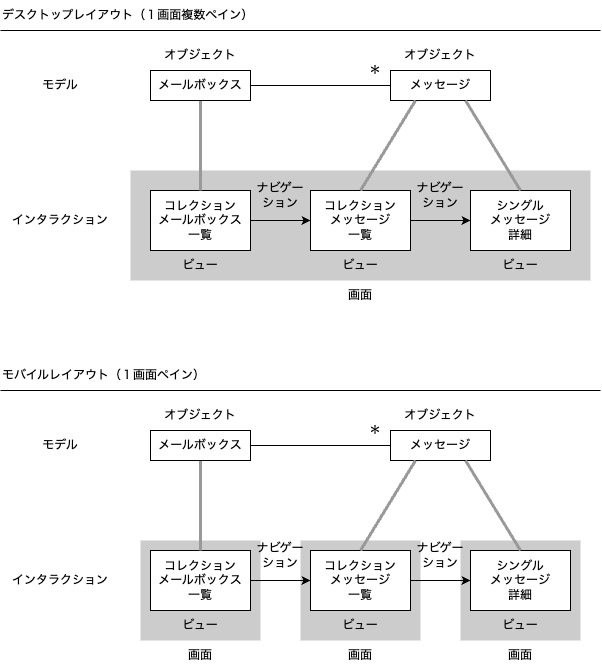

The diagram above was exported from draw.io. Its source (the exported page's mxGraphModel, read from the mxfile embedded in the PNG):
<mxGraphModel dx="1722" dy="1162" grid="1" gridSize="10" guides="1" tooltips="1" connect="1" arrows="1" fold="1" page="1" pageScale="1" pageWidth="850" pageHeight="1100" math="0" shadow="0">
  <root>
    <mxCell id="0" />
    <mxCell id="1" parent="0" />
    <mxCell id="54" value="" style="rounded=0;whiteSpace=wrap;html=1;fillColor=#CCCCCC;strokeColor=none;" vertex="1" parent="1">
      <mxGeometry x="500" y="580" width="120" height="100" as="geometry" />
    </mxCell>
    <mxCell id="53" value="" style="rounded=0;whiteSpace=wrap;html=1;fillColor=#CCCCCC;strokeColor=none;" vertex="1" parent="1">
      <mxGeometry x="340" y="580" width="120" height="100" as="geometry" />
    </mxCell>
    <mxCell id="5" value="" style="rounded=0;whiteSpace=wrap;html=1;fillColor=#CCCCCC;strokeColor=none;" vertex="1" parent="1">
      <mxGeometry x="170" y="210" width="460" height="110" as="geometry" />
    </mxCell>
    <mxCell id="21" style="edgeStyle=none;html=1;exitX=1;exitY=0.5;exitDx=0;exitDy=0;entryX=0;entryY=0.5;entryDx=0;entryDy=0;strokeColor=#000000;strokeWidth=1;endArrow=classic;endFill=1;" edge="1" parent="1" source="2" target="3">
      <mxGeometry relative="1" as="geometry" />
    </mxCell>
    <mxCell id="2" value="コレクション&lt;br&gt;メールボックス&lt;br&gt;一覧" style="rounded=0;whiteSpace=wrap;html=1;" vertex="1" parent="1">
      <mxGeometry x="190" y="230" width="100" height="60" as="geometry" />
    </mxCell>
    <mxCell id="22" style="edgeStyle=none;html=1;exitX=1;exitY=0.5;exitDx=0;exitDy=0;entryX=0;entryY=0.5;entryDx=0;entryDy=0;strokeColor=#000000;strokeWidth=1;endArrow=classic;endFill=1;" edge="1" parent="1" source="3" target="4">
      <mxGeometry relative="1" as="geometry" />
    </mxCell>
    <mxCell id="3" value="コレクション&lt;br&gt;メッセージ&lt;br&gt;一覧" style="rounded=0;whiteSpace=wrap;html=1;" vertex="1" parent="1">
      <mxGeometry x="350" y="230" width="100" height="60" as="geometry" />
    </mxCell>
    <mxCell id="4" value="シングル&lt;br&gt;メッセージ&lt;br&gt;詳細" style="rounded=0;whiteSpace=wrap;html=1;" vertex="1" parent="1">
      <mxGeometry x="510" y="230" width="100" height="60" as="geometry" />
    </mxCell>
    <mxCell id="10" style="edgeStyle=none;html=1;exitX=1;exitY=0.5;exitDx=0;exitDy=0;entryX=0;entryY=0.5;entryDx=0;entryDy=0;endArrow=none;endFill=0;" edge="1" parent="1" source="6" target="7">
      <mxGeometry relative="1" as="geometry" />
    </mxCell>
    <mxCell id="14" style="edgeStyle=none;html=1;exitX=0.5;exitY=1;exitDx=0;exitDy=0;entryX=0.5;entryY=0;entryDx=0;entryDy=0;endArrow=none;endFill=0;strokeWidth=3;strokeColor=#999999;" edge="1" parent="1" source="6" target="2">
      <mxGeometry relative="1" as="geometry" />
    </mxCell>
    <mxCell id="6" value="メールボックス" style="rounded=0;whiteSpace=wrap;html=1;fillColor=none;" vertex="1" parent="1">
      <mxGeometry x="190" y="110" width="100" height="30" as="geometry" />
    </mxCell>
    <mxCell id="7" value="メッセージ" style="rounded=0;whiteSpace=wrap;html=1;fillColor=none;" vertex="1" parent="1">
      <mxGeometry x="430" y="110" width="100" height="30" as="geometry" />
    </mxCell>
    <mxCell id="8" value="オブジェクト" style="text;html=1;strokeColor=none;fillColor=none;align=center;verticalAlign=middle;whiteSpace=wrap;rounded=0;" vertex="1" parent="1">
      <mxGeometry x="190" y="80" width="100" height="30" as="geometry" />
    </mxCell>
    <mxCell id="9" value="オブジェクト" style="text;html=1;strokeColor=none;fillColor=none;align=center;verticalAlign=middle;whiteSpace=wrap;rounded=0;" vertex="1" parent="1">
      <mxGeometry x="430" y="80" width="100" height="30" as="geometry" />
    </mxCell>
    <mxCell id="11" value="＊" style="text;html=1;strokeColor=none;fillColor=none;align=center;verticalAlign=middle;whiteSpace=wrap;rounded=0;" vertex="1" parent="1">
      <mxGeometry x="400" y="95" width="30" height="30" as="geometry" />
    </mxCell>
    <mxCell id="12" value="モデル" style="text;html=1;strokeColor=none;fillColor=none;align=center;verticalAlign=middle;whiteSpace=wrap;rounded=0;" vertex="1" parent="1">
      <mxGeometry x="50" y="110" width="100" height="30" as="geometry" />
    </mxCell>
    <mxCell id="13" value="インタラクション" style="text;html=1;strokeColor=none;fillColor=none;align=center;verticalAlign=middle;whiteSpace=wrap;rounded=0;" vertex="1" parent="1">
      <mxGeometry x="50" y="245" width="100" height="30" as="geometry" />
    </mxCell>
    <mxCell id="15" style="edgeStyle=none;html=1;exitX=0.25;exitY=1;exitDx=0;exitDy=0;entryX=0.5;entryY=0;entryDx=0;entryDy=0;endArrow=none;endFill=0;strokeWidth=3;strokeColor=#999999;" edge="1" parent="1" source="7" target="3">
      <mxGeometry relative="1" as="geometry">
        <mxPoint x="250" y="150" as="sourcePoint" />
        <mxPoint x="250" y="240" as="targetPoint" />
      </mxGeometry>
    </mxCell>
    <mxCell id="16" style="edgeStyle=none;html=1;exitX=0.75;exitY=1;exitDx=0;exitDy=0;entryX=0.5;entryY=0;entryDx=0;entryDy=0;endArrow=none;endFill=0;strokeWidth=3;strokeColor=#999999;" edge="1" parent="1" source="7" target="4">
      <mxGeometry relative="1" as="geometry">
        <mxPoint x="465" y="150" as="sourcePoint" />
        <mxPoint x="410" y="240" as="targetPoint" />
      </mxGeometry>
    </mxCell>
    <mxCell id="17" value="ビュー" style="text;html=1;strokeColor=none;fillColor=none;align=center;verticalAlign=middle;whiteSpace=wrap;rounded=0;" vertex="1" parent="1">
      <mxGeometry x="190" y="290" width="100" height="30" as="geometry" />
    </mxCell>
    <mxCell id="18" value="ビュー" style="text;html=1;strokeColor=none;fillColor=none;align=center;verticalAlign=middle;whiteSpace=wrap;rounded=0;" vertex="1" parent="1">
      <mxGeometry x="350" y="290" width="100" height="30" as="geometry" />
    </mxCell>
    <mxCell id="19" value="ビュー" style="text;html=1;strokeColor=none;fillColor=none;align=center;verticalAlign=middle;whiteSpace=wrap;rounded=0;" vertex="1" parent="1">
      <mxGeometry x="510" y="290" width="100" height="30" as="geometry" />
    </mxCell>
    <mxCell id="20" value="画面" style="text;html=1;strokeColor=none;fillColor=none;align=center;verticalAlign=middle;whiteSpace=wrap;rounded=0;" vertex="1" parent="1">
      <mxGeometry x="350" y="320" width="100" height="30" as="geometry" />
    </mxCell>
    <mxCell id="23" value="ナビゲー&lt;br&gt;ション" style="text;html=1;strokeColor=none;fillColor=none;align=center;verticalAlign=middle;whiteSpace=wrap;rounded=0;" vertex="1" parent="1">
      <mxGeometry x="290" y="220" width="60" height="30" as="geometry" />
    </mxCell>
    <mxCell id="24" value="ナビゲー&lt;br&gt;ション" style="text;html=1;strokeColor=none;fillColor=none;align=center;verticalAlign=middle;whiteSpace=wrap;rounded=0;" vertex="1" parent="1">
      <mxGeometry x="450" y="220" width="60" height="30" as="geometry" />
    </mxCell>
    <mxCell id="25" value="デスクトップレイアウト（１画面複数ペイン）" style="text;html=1;strokeColor=none;fillColor=none;align=left;verticalAlign=middle;whiteSpace=wrap;rounded=0;" vertex="1" parent="1">
      <mxGeometry x="40" y="40" width="280" height="30" as="geometry" />
    </mxCell>
    <mxCell id="26" value="" style="endArrow=none;html=1;strokeColor=#000000;strokeWidth=1;" edge="1" parent="1">
      <mxGeometry width="50" height="50" relative="1" as="geometry">
        <mxPoint x="40" y="70" as="sourcePoint" />
        <mxPoint x="640" y="70" as="targetPoint" />
      </mxGeometry>
    </mxCell>
    <mxCell id="28" value="" style="rounded=0;whiteSpace=wrap;html=1;fillColor=#CCCCCC;strokeColor=none;" vertex="1" parent="1">
      <mxGeometry x="180" y="580" width="120" height="100" as="geometry" />
    </mxCell>
    <mxCell id="29" style="edgeStyle=none;html=1;exitX=1;exitY=0.5;exitDx=0;exitDy=0;entryX=0;entryY=0.5;entryDx=0;entryDy=0;strokeColor=#000000;strokeWidth=1;endArrow=classic;endFill=1;" edge="1" parent="1" source="30" target="32">
      <mxGeometry relative="1" as="geometry" />
    </mxCell>
    <mxCell id="30" value="コレクション&lt;br&gt;メールボックス&lt;br&gt;一覧" style="rounded=0;whiteSpace=wrap;html=1;" vertex="1" parent="1">
      <mxGeometry x="190" y="590" width="100" height="60" as="geometry" />
    </mxCell>
    <mxCell id="31" style="edgeStyle=none;html=1;exitX=1;exitY=0.5;exitDx=0;exitDy=0;entryX=0;entryY=0.5;entryDx=0;entryDy=0;strokeColor=#000000;strokeWidth=1;endArrow=classic;endFill=1;" edge="1" parent="1" source="32" target="33">
      <mxGeometry relative="1" as="geometry" />
    </mxCell>
    <mxCell id="32" value="コレクション&lt;br&gt;メッセージ&lt;br&gt;一覧" style="rounded=0;whiteSpace=wrap;html=1;" vertex="1" parent="1">
      <mxGeometry x="350" y="590" width="100" height="60" as="geometry" />
    </mxCell>
    <mxCell id="33" value="シングル&lt;br&gt;メッセージ&lt;br&gt;詳細" style="rounded=0;whiteSpace=wrap;html=1;" vertex="1" parent="1">
      <mxGeometry x="510" y="590" width="100" height="60" as="geometry" />
    </mxCell>
    <mxCell id="34" style="edgeStyle=none;html=1;exitX=1;exitY=0.5;exitDx=0;exitDy=0;entryX=0;entryY=0.5;entryDx=0;entryDy=0;endArrow=none;endFill=0;" edge="1" parent="1" source="36" target="37">
      <mxGeometry relative="1" as="geometry" />
    </mxCell>
    <mxCell id="35" style="edgeStyle=none;html=1;exitX=0.5;exitY=1;exitDx=0;exitDy=0;entryX=0.5;entryY=0;entryDx=0;entryDy=0;endArrow=none;endFill=0;strokeWidth=3;strokeColor=#999999;" edge="1" parent="1" source="36" target="30">
      <mxGeometry relative="1" as="geometry" />
    </mxCell>
    <mxCell id="36" value="メールボックス" style="rounded=0;whiteSpace=wrap;html=1;fillColor=none;" vertex="1" parent="1">
      <mxGeometry x="190" y="470" width="100" height="30" as="geometry" />
    </mxCell>
    <mxCell id="37" value="メッセージ" style="rounded=0;whiteSpace=wrap;html=1;fillColor=none;" vertex="1" parent="1">
      <mxGeometry x="430" y="470" width="100" height="30" as="geometry" />
    </mxCell>
    <mxCell id="38" value="オブジェクト" style="text;html=1;strokeColor=none;fillColor=none;align=center;verticalAlign=middle;whiteSpace=wrap;rounded=0;" vertex="1" parent="1">
      <mxGeometry x="190" y="440" width="100" height="30" as="geometry" />
    </mxCell>
    <mxCell id="39" value="オブジェクト" style="text;html=1;strokeColor=none;fillColor=none;align=center;verticalAlign=middle;whiteSpace=wrap;rounded=0;" vertex="1" parent="1">
      <mxGeometry x="430" y="440" width="100" height="30" as="geometry" />
    </mxCell>
    <mxCell id="40" value="＊" style="text;html=1;strokeColor=none;fillColor=none;align=center;verticalAlign=middle;whiteSpace=wrap;rounded=0;" vertex="1" parent="1">
      <mxGeometry x="400" y="455" width="30" height="30" as="geometry" />
    </mxCell>
    <mxCell id="41" value="モデル" style="text;html=1;strokeColor=none;fillColor=none;align=center;verticalAlign=middle;whiteSpace=wrap;rounded=0;" vertex="1" parent="1">
      <mxGeometry x="50" y="470" width="100" height="30" as="geometry" />
    </mxCell>
    <mxCell id="42" value="インタラクション" style="text;html=1;strokeColor=none;fillColor=none;align=center;verticalAlign=middle;whiteSpace=wrap;rounded=0;" vertex="1" parent="1">
      <mxGeometry x="50" y="605" width="100" height="30" as="geometry" />
    </mxCell>
    <mxCell id="43" style="edgeStyle=none;html=1;exitX=0.25;exitY=1;exitDx=0;exitDy=0;entryX=0.5;entryY=0;entryDx=0;entryDy=0;endArrow=none;endFill=0;strokeWidth=3;strokeColor=#999999;" edge="1" parent="1" source="37" target="32">
      <mxGeometry relative="1" as="geometry">
        <mxPoint x="250" y="510" as="sourcePoint" />
        <mxPoint x="250" y="600" as="targetPoint" />
      </mxGeometry>
    </mxCell>
    <mxCell id="44" style="edgeStyle=none;html=1;exitX=0.75;exitY=1;exitDx=0;exitDy=0;entryX=0.5;entryY=0;entryDx=0;entryDy=0;endArrow=none;endFill=0;strokeWidth=3;strokeColor=#999999;" edge="1" parent="1" source="37" target="33">
      <mxGeometry relative="1" as="geometry">
        <mxPoint x="465" y="510" as="sourcePoint" />
        <mxPoint x="410" y="600" as="targetPoint" />
      </mxGeometry>
    </mxCell>
    <mxCell id="45" value="ビュー" style="text;html=1;strokeColor=none;fillColor=none;align=center;verticalAlign=middle;whiteSpace=wrap;rounded=0;" vertex="1" parent="1">
      <mxGeometry x="190" y="650" width="100" height="30" as="geometry" />
    </mxCell>
    <mxCell id="46" value="ビュー" style="text;html=1;strokeColor=none;fillColor=none;align=center;verticalAlign=middle;whiteSpace=wrap;rounded=0;" vertex="1" parent="1">
      <mxGeometry x="350" y="650" width="100" height="30" as="geometry" />
    </mxCell>
    <mxCell id="47" value="ビュー" style="text;html=1;strokeColor=none;fillColor=none;align=center;verticalAlign=middle;whiteSpace=wrap;rounded=0;" vertex="1" parent="1">
      <mxGeometry x="510" y="650" width="100" height="30" as="geometry" />
    </mxCell>
    <mxCell id="48" value="画面" style="text;html=1;strokeColor=none;fillColor=none;align=center;verticalAlign=middle;whiteSpace=wrap;rounded=0;" vertex="1" parent="1">
      <mxGeometry x="350" y="680" width="100" height="30" as="geometry" />
    </mxCell>
    <mxCell id="49" value="ナビゲー&lt;br&gt;ション" style="text;html=1;strokeColor=none;fillColor=none;align=center;verticalAlign=middle;whiteSpace=wrap;rounded=0;" vertex="1" parent="1">
      <mxGeometry x="290" y="580" width="60" height="30" as="geometry" />
    </mxCell>
    <mxCell id="50" value="ナビゲー&lt;br&gt;ション" style="text;html=1;strokeColor=none;fillColor=none;align=center;verticalAlign=middle;whiteSpace=wrap;rounded=0;" vertex="1" parent="1">
      <mxGeometry x="450" y="580" width="60" height="30" as="geometry" />
    </mxCell>
    <mxCell id="51" value="モバイルレイアウト（１画面ペイン）" style="text;html=1;strokeColor=none;fillColor=none;align=left;verticalAlign=middle;whiteSpace=wrap;rounded=0;" vertex="1" parent="1">
      <mxGeometry x="40" y="400" width="280" height="30" as="geometry" />
    </mxCell>
    <mxCell id="52" value="" style="endArrow=none;html=1;strokeColor=#000000;strokeWidth=1;" edge="1" parent="1">
      <mxGeometry width="50" height="50" relative="1" as="geometry">
        <mxPoint x="40" y="430" as="sourcePoint" />
        <mxPoint x="640" y="430" as="targetPoint" />
      </mxGeometry>
    </mxCell>
    <mxCell id="55" value="画面" style="text;html=1;strokeColor=none;fillColor=none;align=center;verticalAlign=middle;whiteSpace=wrap;rounded=0;" vertex="1" parent="1">
      <mxGeometry x="190" y="680" width="100" height="30" as="geometry" />
    </mxCell>
    <mxCell id="56" value="画面" style="text;html=1;strokeColor=none;fillColor=none;align=center;verticalAlign=middle;whiteSpace=wrap;rounded=0;" vertex="1" parent="1">
      <mxGeometry x="510" y="680" width="100" height="30" as="geometry" />
    </mxCell>
  </root>
</mxGraphModel>